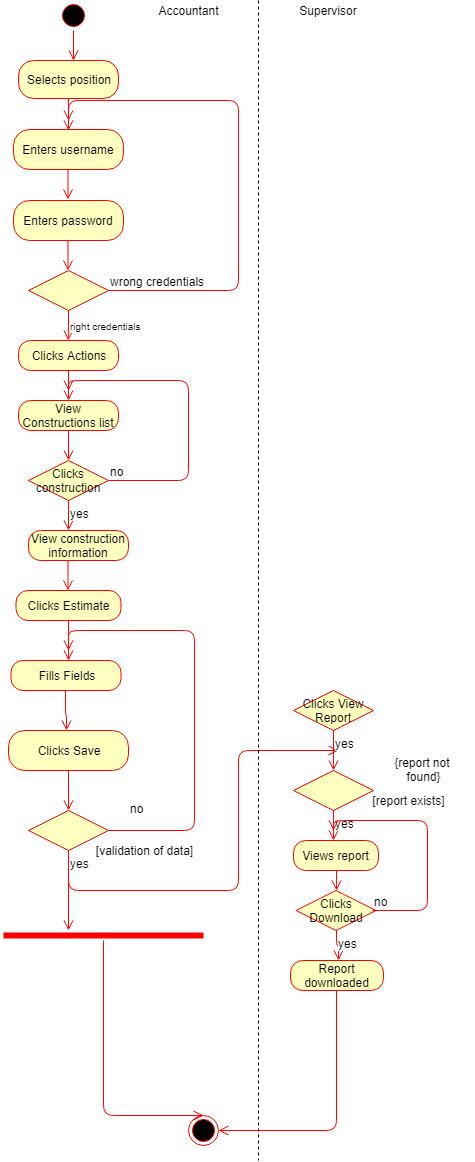

The diagram above was exported from draw.io. Its source (the exported page's mxGraphModel, read from the mxfile embedded in the PNG):
<mxGraphModel dx="840" dy="435" grid="1" gridSize="10" guides="1" tooltips="1" connect="1" arrows="1" fold="1" page="1" pageScale="1" pageWidth="850" pageHeight="1100" math="0" shadow="0">
  <root>
    <mxCell id="sns58IPoLkoy3abGR0yj-0" />
    <mxCell id="sns58IPoLkoy3abGR0yj-1" parent="sns58IPoLkoy3abGR0yj-0" />
    <mxCell id="UWKXbso0OVhRcgIoetW5-0" value="" style="ellipse;html=1;shape=startState;fillColor=#000000;strokeColor=#ff0000;fontSize=12;" parent="sns58IPoLkoy3abGR0yj-1" vertex="1">
      <mxGeometry x="390" y="20" width="30" height="30" as="geometry" />
    </mxCell>
    <mxCell id="UWKXbso0OVhRcgIoetW5-1" value="" style="edgeStyle=orthogonalEdgeStyle;html=1;verticalAlign=bottom;endArrow=open;endSize=8;strokeColor=#ff0000;fontSize=12;" parent="sns58IPoLkoy3abGR0yj-1" edge="1">
      <mxGeometry relative="1" as="geometry">
        <mxPoint x="405" y="80" as="targetPoint" />
        <mxPoint x="405" y="50" as="sourcePoint" />
      </mxGeometry>
    </mxCell>
    <mxCell id="UWKXbso0OVhRcgIoetW5-2" value="Selects position" style="rounded=1;whiteSpace=wrap;html=1;arcSize=40;fontColor=#000000;fillColor=#ffffc0;strokeColor=#ff0000;" parent="sns58IPoLkoy3abGR0yj-1" vertex="1">
      <mxGeometry x="350" y="80" width="100" height="38" as="geometry" />
    </mxCell>
    <mxCell id="UWKXbso0OVhRcgIoetW5-3" value="Enters username" style="rounded=1;whiteSpace=wrap;html=1;arcSize=40;fontColor=#000000;fillColor=#ffffc0;strokeColor=#ff0000;" parent="sns58IPoLkoy3abGR0yj-1" vertex="1">
      <mxGeometry x="345" y="149" width="110" height="40" as="geometry" />
    </mxCell>
    <mxCell id="UWKXbso0OVhRcgIoetW5-4" value="Enters password" style="rounded=1;whiteSpace=wrap;html=1;arcSize=40;fontColor=#000000;fillColor=#ffffc0;strokeColor=#ff0000;" parent="sns58IPoLkoy3abGR0yj-1" vertex="1">
      <mxGeometry x="345" y="220" width="110" height="40" as="geometry" />
    </mxCell>
    <mxCell id="UWKXbso0OVhRcgIoetW5-5" value="" style="rhombus;whiteSpace=wrap;html=1;fillColor=#ffffc0;strokeColor=#ff0000;fontSize=14;" parent="sns58IPoLkoy3abGR0yj-1" vertex="1">
      <mxGeometry x="360" y="290" width="80" height="40" as="geometry" />
    </mxCell>
    <mxCell id="UWKXbso0OVhRcgIoetW5-6" value="wrong credentials" style="edgeStyle=orthogonalEdgeStyle;html=1;align=left;verticalAlign=bottom;endArrow=open;endSize=8;strokeColor=#ff0000;fontSize=12;" parent="sns58IPoLkoy3abGR0yj-1" source="UWKXbso0OVhRcgIoetW5-5" edge="1">
      <mxGeometry x="-1" relative="1" as="geometry">
        <mxPoint x="400.33333333333326" y="140" as="targetPoint" />
        <Array as="points">
          <mxPoint x="570" y="310" />
          <mxPoint x="570" y="120" />
          <mxPoint x="400" y="120" />
        </Array>
      </mxGeometry>
    </mxCell>
    <mxCell id="UWKXbso0OVhRcgIoetW5-7" value="&lt;font size=&quot;1&quot;&gt;right credentials&lt;/font&gt;" style="edgeStyle=orthogonalEdgeStyle;html=1;align=left;verticalAlign=top;endArrow=open;endSize=8;strokeColor=#ff0000;fontSize=14;entryX=0.5;entryY=0;entryDx=0;entryDy=0;" parent="sns58IPoLkoy3abGR0yj-1" source="UWKXbso0OVhRcgIoetW5-5" edge="1">
      <mxGeometry x="-1" relative="1" as="geometry">
        <mxPoint x="399.66666666666674" y="360" as="targetPoint" />
      </mxGeometry>
    </mxCell>
    <mxCell id="UWKXbso0OVhRcgIoetW5-8" value="" style="edgeStyle=orthogonalEdgeStyle;html=1;verticalAlign=bottom;endArrow=open;endSize=8;strokeColor=#ff0000;fontSize=12;" parent="sns58IPoLkoy3abGR0yj-1" source="UWKXbso0OVhRcgIoetW5-2" edge="1">
      <mxGeometry relative="1" as="geometry">
        <mxPoint x="400" y="150" as="targetPoint" />
        <mxPoint x="400" y="120" as="sourcePoint" />
      </mxGeometry>
    </mxCell>
    <mxCell id="UWKXbso0OVhRcgIoetW5-9" value="" style="edgeStyle=orthogonalEdgeStyle;html=1;verticalAlign=bottom;endArrow=open;endSize=8;strokeColor=#ff0000;fontSize=12;" parent="sns58IPoLkoy3abGR0yj-1" edge="1">
      <mxGeometry relative="1" as="geometry">
        <mxPoint x="399.5" y="219" as="targetPoint" />
        <mxPoint x="399.5" y="189" as="sourcePoint" />
      </mxGeometry>
    </mxCell>
    <mxCell id="UWKXbso0OVhRcgIoetW5-10" value="" style="edgeStyle=orthogonalEdgeStyle;html=1;verticalAlign=bottom;endArrow=open;endSize=8;strokeColor=#ff0000;fontSize=12;" parent="sns58IPoLkoy3abGR0yj-1" edge="1">
      <mxGeometry relative="1" as="geometry">
        <mxPoint x="399.5" y="290" as="targetPoint" />
        <mxPoint x="399.5" y="260" as="sourcePoint" />
      </mxGeometry>
    </mxCell>
    <mxCell id="UWKXbso0OVhRcgIoetW5-11" value="Clicks Actions" style="rounded=1;whiteSpace=wrap;html=1;arcSize=40;fontColor=#000000;fillColor=#ffffc0;strokeColor=#ff0000;" parent="sns58IPoLkoy3abGR0yj-1" vertex="1">
      <mxGeometry x="350" y="360" width="100" height="30" as="geometry" />
    </mxCell>
    <mxCell id="R-wJIK--9c8vcCEJC0AP-0" value="View Constructions list" style="rounded=1;whiteSpace=wrap;html=1;arcSize=40;fontColor=#000000;fillColor=#ffffc0;strokeColor=#ff0000;" parent="sns58IPoLkoy3abGR0yj-1" vertex="1">
      <mxGeometry x="350" y="420" width="100" height="30" as="geometry" />
    </mxCell>
    <mxCell id="R-wJIK--9c8vcCEJC0AP-1" value="Clicks construction&lt;br&gt;" style="rhombus;whiteSpace=wrap;html=1;fillColor=#ffffc0;strokeColor=#ff0000;fontSize=12;" parent="sns58IPoLkoy3abGR0yj-1" vertex="1">
      <mxGeometry x="360" y="480" width="80" height="40" as="geometry" />
    </mxCell>
    <mxCell id="R-wJIK--9c8vcCEJC0AP-2" value="no" style="edgeStyle=orthogonalEdgeStyle;html=1;align=left;verticalAlign=bottom;endArrow=open;endSize=8;strokeColor=#ff0000;fontSize=12;" parent="sns58IPoLkoy3abGR0yj-1" source="R-wJIK--9c8vcCEJC0AP-1" edge="1">
      <mxGeometry x="-1" relative="1" as="geometry">
        <mxPoint x="400" y="410" as="targetPoint" />
        <Array as="points">
          <mxPoint x="520" y="500" />
          <mxPoint x="520" y="400" />
          <mxPoint x="400" y="400" />
        </Array>
      </mxGeometry>
    </mxCell>
    <mxCell id="R-wJIK--9c8vcCEJC0AP-3" value="View construction information" style="rounded=1;whiteSpace=wrap;html=1;arcSize=40;fontColor=#000000;fillColor=#ffffc0;strokeColor=#ff0000;" parent="sns58IPoLkoy3abGR0yj-1" vertex="1">
      <mxGeometry x="360" y="550" width="100" height="30" as="geometry" />
    </mxCell>
    <mxCell id="ak2Sia4tVmvh7qZWyOus-0" value="" style="edgeStyle=orthogonalEdgeStyle;html=1;verticalAlign=bottom;endArrow=open;endSize=8;strokeColor=#ff0000;fontSize=12;" parent="sns58IPoLkoy3abGR0yj-1" edge="1">
      <mxGeometry relative="1" as="geometry">
        <mxPoint x="399.9000000000001" y="419.9" as="targetPoint" />
        <mxPoint x="399.9000000000001" y="389.5" as="sourcePoint" />
        <Array as="points">
          <mxPoint x="399.5" y="419.5" />
          <mxPoint x="399.5" y="419.5" />
        </Array>
      </mxGeometry>
    </mxCell>
    <mxCell id="ak2Sia4tVmvh7qZWyOus-1" value="" style="edgeStyle=orthogonalEdgeStyle;html=1;verticalAlign=bottom;endArrow=open;endSize=8;strokeColor=#ff0000;fontSize=12;" parent="sns58IPoLkoy3abGR0yj-1" edge="1">
      <mxGeometry relative="1" as="geometry">
        <mxPoint x="400" y="480" as="targetPoint" />
        <mxPoint x="400" y="450" as="sourcePoint" />
      </mxGeometry>
    </mxCell>
    <mxCell id="ak2Sia4tVmvh7qZWyOus-2" value="yes" style="edgeStyle=orthogonalEdgeStyle;html=1;align=left;verticalAlign=top;endArrow=open;endSize=8;strokeColor=#ff0000;fontSize=12;" parent="sns58IPoLkoy3abGR0yj-1" edge="1">
      <mxGeometry x="-1" relative="1" as="geometry">
        <mxPoint x="400" y="550" as="targetPoint" />
        <mxPoint x="400" y="520" as="sourcePoint" />
      </mxGeometry>
    </mxCell>
    <mxCell id="ak2Sia4tVmvh7qZWyOus-3" value="" style="edgeStyle=orthogonalEdgeStyle;html=1;verticalAlign=bottom;endArrow=open;endSize=8;strokeColor=#ff0000;fontSize=12;" parent="sns58IPoLkoy3abGR0yj-1" edge="1">
      <mxGeometry relative="1" as="geometry">
        <mxPoint x="399.5" y="610" as="targetPoint" />
        <mxPoint x="399.5" y="580" as="sourcePoint" />
      </mxGeometry>
    </mxCell>
    <mxCell id="ak2Sia4tVmvh7qZWyOus-4" value="Clicks Estimate" style="rounded=1;whiteSpace=wrap;html=1;arcSize=40;fontColor=#000000;fillColor=#ffffc0;strokeColor=#ff0000;" parent="sns58IPoLkoy3abGR0yj-1" vertex="1">
      <mxGeometry x="347.5" y="610" width="105" height="30" as="geometry" />
    </mxCell>
    <mxCell id="ak2Sia4tVmvh7qZWyOus-5" value="" style="edgeStyle=orthogonalEdgeStyle;html=1;verticalAlign=bottom;endArrow=open;endSize=8;strokeColor=#ff0000;fontSize=12;" parent="sns58IPoLkoy3abGR0yj-1" source="ak2Sia4tVmvh7qZWyOus-4" edge="1">
      <mxGeometry relative="1" as="geometry">
        <mxPoint x="400" y="680" as="targetPoint" />
      </mxGeometry>
    </mxCell>
    <mxCell id="ots8VqxUOxCcNbNs9OS4-0" value="Fills Fields" style="rounded=1;whiteSpace=wrap;html=1;arcSize=40;fontColor=#000000;fillColor=#ffffc0;strokeColor=#ff0000;" parent="sns58IPoLkoy3abGR0yj-1" vertex="1">
      <mxGeometry x="342.5" y="680" width="110" height="30" as="geometry" />
    </mxCell>
    <mxCell id="ots8VqxUOxCcNbNs9OS4-1" value="" style="edgeStyle=orthogonalEdgeStyle;html=1;verticalAlign=bottom;endArrow=open;endSize=8;strokeColor=#ff0000;fontSize=12;" parent="sns58IPoLkoy3abGR0yj-1" edge="1">
      <mxGeometry relative="1" as="geometry">
        <mxPoint x="397.70000000000005" y="749.9000000000001" as="targetPoint" />
        <mxPoint x="396.9000000000001" y="709.9000000000001" as="sourcePoint" />
        <Array as="points">
          <mxPoint x="397.5" y="734.5" />
          <mxPoint x="397.5" y="734.5" />
        </Array>
      </mxGeometry>
    </mxCell>
    <mxCell id="ots8VqxUOxCcNbNs9OS4-2" value="Clicks Save" style="rounded=1;whiteSpace=wrap;html=1;arcSize=40;fontColor=#000000;fillColor=#ffffc0;strokeColor=#ff0000;" parent="sns58IPoLkoy3abGR0yj-1" vertex="1">
      <mxGeometry x="340" y="750" width="120" height="40" as="geometry" />
    </mxCell>
    <mxCell id="ots8VqxUOxCcNbNs9OS4-3" value="" style="edgeStyle=orthogonalEdgeStyle;html=1;verticalAlign=bottom;endArrow=open;endSize=8;strokeColor=#ff0000;fontSize=12;" parent="sns58IPoLkoy3abGR0yj-1" source="ots8VqxUOxCcNbNs9OS4-2" edge="1">
      <mxGeometry relative="1" as="geometry">
        <mxPoint x="400" y="830" as="targetPoint" />
      </mxGeometry>
    </mxCell>
    <mxCell id="ots8VqxUOxCcNbNs9OS4-4" value="" style="rhombus;whiteSpace=wrap;html=1;fillColor=#ffffc0;strokeColor=#ff0000;fontSize=12;" parent="sns58IPoLkoy3abGR0yj-1" vertex="1">
      <mxGeometry x="360" y="830" width="80" height="40" as="geometry" />
    </mxCell>
    <mxCell id="ots8VqxUOxCcNbNs9OS4-5" value="yes" style="edgeStyle=orthogonalEdgeStyle;html=1;align=left;verticalAlign=top;endArrow=open;endSize=8;strokeColor=#ff0000;fontSize=12;" parent="sns58IPoLkoy3abGR0yj-1" source="ots8VqxUOxCcNbNs9OS4-4" edge="1">
      <mxGeometry x="-1" relative="1" as="geometry">
        <mxPoint x="670" y="770" as="targetPoint" />
        <Array as="points">
          <mxPoint x="400" y="910" />
          <mxPoint x="570" y="910" />
        </Array>
      </mxGeometry>
    </mxCell>
    <mxCell id="ots8VqxUOxCcNbNs9OS4-6" value="[validation of data]" style="text;html=1;strokeColor=none;fillColor=none;align=center;verticalAlign=middle;whiteSpace=wrap;rounded=0;fontSize=12;" parent="sns58IPoLkoy3abGR0yj-1" vertex="1">
      <mxGeometry x="425" y="860" width="101" height="20" as="geometry" />
    </mxCell>
    <mxCell id="ots8VqxUOxCcNbNs9OS4-8" value="no" style="edgeStyle=orthogonalEdgeStyle;html=1;align=left;verticalAlign=bottom;endArrow=open;endSize=8;strokeColor=#ff0000;fontSize=12;exitX=1;exitY=0.5;exitDx=0;exitDy=0;" parent="sns58IPoLkoy3abGR0yj-1" source="ots8VqxUOxCcNbNs9OS4-4" edge="1">
      <mxGeometry x="-0.5434" y="66" relative="1" as="geometry">
        <mxPoint x="400" y="670" as="targetPoint" />
        <mxPoint x="446.79999999999995" y="850" as="sourcePoint" />
        <Array as="points">
          <mxPoint x="526" y="850" />
          <mxPoint x="526" y="650" />
          <mxPoint x="400" y="650" />
          <mxPoint x="400" y="660" />
        </Array>
        <mxPoint as="offset" />
      </mxGeometry>
    </mxCell>
    <mxCell id="ots8VqxUOxCcNbNs9OS4-9" value="Accountant" style="text;html=1;strokeColor=none;fillColor=none;align=center;verticalAlign=middle;whiteSpace=wrap;rounded=0;fontSize=12;" parent="sns58IPoLkoy3abGR0yj-1" vertex="1">
      <mxGeometry x="500" y="20" width="40" height="20" as="geometry" />
    </mxCell>
    <mxCell id="ots8VqxUOxCcNbNs9OS4-12" value="" style="endArrow=none;dashed=1;html=1;fontSize=12;" parent="sns58IPoLkoy3abGR0yj-1" edge="1">
      <mxGeometry width="50" height="50" relative="1" as="geometry">
        <mxPoint x="590" y="20" as="sourcePoint" />
        <mxPoint x="590" y="1180" as="targetPoint" />
      </mxGeometry>
    </mxCell>
    <mxCell id="ots8VqxUOxCcNbNs9OS4-13" value="Supervisor" style="text;html=1;strokeColor=none;fillColor=none;align=center;verticalAlign=middle;whiteSpace=wrap;rounded=0;fontSize=12;" parent="sns58IPoLkoy3abGR0yj-1" vertex="1">
      <mxGeometry x="640" y="20" width="40" height="20" as="geometry" />
    </mxCell>
    <mxCell id="sQV6lzbuUxvmOW7viKFa-8" value="Clicks View Report" style="rhombus;whiteSpace=wrap;html=1;fillColor=#ffffc0;strokeColor=#ff0000;fontSize=12;" parent="sns58IPoLkoy3abGR0yj-1" vertex="1">
      <mxGeometry x="625" y="710" width="80" height="40" as="geometry" />
    </mxCell>
    <mxCell id="sQV6lzbuUxvmOW7viKFa-10" value="yes" style="edgeStyle=orthogonalEdgeStyle;html=1;align=left;verticalAlign=top;endArrow=open;endSize=8;strokeColor=#ff0000;fontSize=12;" parent="sns58IPoLkoy3abGR0yj-1" source="sQV6lzbuUxvmOW7viKFa-8" edge="1">
      <mxGeometry x="-1" relative="1" as="geometry">
        <mxPoint x="665" y="790" as="targetPoint" />
        <Array as="points">
          <mxPoint x="665" y="780" />
          <mxPoint x="665" y="780" />
        </Array>
      </mxGeometry>
    </mxCell>
    <mxCell id="sQV6lzbuUxvmOW7viKFa-11" value="" style="rhombus;whiteSpace=wrap;html=1;fillColor=#ffffc0;strokeColor=#ff0000;fontSize=12;" parent="sns58IPoLkoy3abGR0yj-1" vertex="1">
      <mxGeometry x="625" y="790" width="80" height="40" as="geometry" />
    </mxCell>
    <mxCell id="sQV6lzbuUxvmOW7viKFa-13" value="yes" style="edgeStyle=orthogonalEdgeStyle;html=1;align=left;verticalAlign=top;endArrow=open;endSize=8;strokeColor=#ff0000;fontSize=12;" parent="sns58IPoLkoy3abGR0yj-1" source="sQV6lzbuUxvmOW7viKFa-11" edge="1">
      <mxGeometry x="-1" relative="1" as="geometry">
        <mxPoint x="665" y="860" as="targetPoint" />
      </mxGeometry>
    </mxCell>
    <mxCell id="sQV6lzbuUxvmOW7viKFa-14" value="[report exists]" style="text;html=1;strokeColor=none;fillColor=none;align=center;verticalAlign=middle;whiteSpace=wrap;rounded=0;fontSize=12;" parent="sns58IPoLkoy3abGR0yj-1" vertex="1">
      <mxGeometry x="690" y="810" width="101" height="20" as="geometry" />
    </mxCell>
    <mxCell id="sQV6lzbuUxvmOW7viKFa-15" value="{report not &lt;br&gt;found}" style="text;html=1;strokeColor=none;fillColor=none;align=center;verticalAlign=middle;whiteSpace=wrap;rounded=0;fontSize=12;" parent="sns58IPoLkoy3abGR0yj-1" vertex="1">
      <mxGeometry x="705" y="779" width="101" height="20" as="geometry" />
    </mxCell>
    <mxCell id="sQV6lzbuUxvmOW7viKFa-18" value="Views report" style="rounded=1;whiteSpace=wrap;html=1;arcSize=40;fontColor=#000000;fillColor=#ffffc0;strokeColor=#ff0000;" parent="sns58IPoLkoy3abGR0yj-1" vertex="1">
      <mxGeometry x="625" y="860" width="85" height="30" as="geometry" />
    </mxCell>
    <mxCell id="sQV6lzbuUxvmOW7viKFa-19" value="" style="edgeStyle=orthogonalEdgeStyle;html=1;verticalAlign=bottom;endArrow=open;endSize=8;strokeColor=#ff0000;fontSize=12;" parent="sns58IPoLkoy3abGR0yj-1" source="sQV6lzbuUxvmOW7viKFa-18" edge="1">
      <mxGeometry relative="1" as="geometry">
        <mxPoint x="668" y="910" as="targetPoint" />
      </mxGeometry>
    </mxCell>
    <mxCell id="sQV6lzbuUxvmOW7viKFa-20" value="Clicks Download" style="rhombus;whiteSpace=wrap;html=1;fillColor=#ffffc0;strokeColor=#ff0000;fontSize=12;" parent="sns58IPoLkoy3abGR0yj-1" vertex="1">
      <mxGeometry x="627.5" y="910" width="80" height="40" as="geometry" />
    </mxCell>
    <mxCell id="sQV6lzbuUxvmOW7viKFa-22" value="yes" style="edgeStyle=orthogonalEdgeStyle;html=1;align=left;verticalAlign=top;endArrow=open;endSize=8;strokeColor=#ff0000;fontSize=12;" parent="sns58IPoLkoy3abGR0yj-1" source="sQV6lzbuUxvmOW7viKFa-20" edge="1">
      <mxGeometry x="-1" relative="1" as="geometry">
        <mxPoint x="670" y="980" as="targetPoint" />
      </mxGeometry>
    </mxCell>
    <mxCell id="sQV6lzbuUxvmOW7viKFa-23" value="no" style="edgeStyle=orthogonalEdgeStyle;html=1;align=left;verticalAlign=bottom;endArrow=open;endSize=8;strokeColor=#ff0000;fontSize=12;" parent="sns58IPoLkoy3abGR0yj-1" edge="1">
      <mxGeometry x="-1" relative="1" as="geometry">
        <mxPoint x="664.5" y="850" as="targetPoint" />
        <mxPoint x="704" y="930" as="sourcePoint" />
        <Array as="points">
          <mxPoint x="758.5" y="930" />
          <mxPoint x="758.5" y="840" />
        </Array>
      </mxGeometry>
    </mxCell>
    <mxCell id="sQV6lzbuUxvmOW7viKFa-24" value="Report downloaded" style="rounded=1;whiteSpace=wrap;html=1;arcSize=40;fontColor=#000000;fillColor=#ffffc0;strokeColor=#ff0000;" parent="sns58IPoLkoy3abGR0yj-1" vertex="1">
      <mxGeometry x="622" y="980" width="93" height="30" as="geometry" />
    </mxCell>
    <mxCell id="sQV6lzbuUxvmOW7viKFa-25" value="" style="edgeStyle=orthogonalEdgeStyle;html=1;verticalAlign=bottom;endArrow=open;endSize=8;strokeColor=#ff0000;fontSize=12;entryX=1;entryY=0.5;entryDx=0;entryDy=0;" parent="sns58IPoLkoy3abGR0yj-1" source="sQV6lzbuUxvmOW7viKFa-24" target="sQV6lzbuUxvmOW7viKFa-26" edge="1">
      <mxGeometry relative="1" as="geometry">
        <mxPoint x="668" y="1150" as="targetPoint" />
        <Array as="points">
          <mxPoint x="668" y="1150" />
        </Array>
      </mxGeometry>
    </mxCell>
    <mxCell id="sQV6lzbuUxvmOW7viKFa-26" value="" style="ellipse;html=1;shape=endState;fillColor=#000000;strokeColor=#ff0000;fontSize=12;" parent="sns58IPoLkoy3abGR0yj-1" vertex="1">
      <mxGeometry x="520" y="1135" width="30" height="30" as="geometry" />
    </mxCell>
    <mxCell id="sQV6lzbuUxvmOW7viKFa-27" value="" style="shape=line;html=1;strokeWidth=6;strokeColor=#ff0000;fontSize=12;" parent="sns58IPoLkoy3abGR0yj-1" vertex="1">
      <mxGeometry x="335" y="950" width="200" height="10" as="geometry" />
    </mxCell>
    <mxCell id="sQV6lzbuUxvmOW7viKFa-28" value="" style="edgeStyle=orthogonalEdgeStyle;html=1;verticalAlign=bottom;endArrow=open;endSize=8;strokeColor=#ff0000;fontSize=12;entryX=0.5;entryY=0;entryDx=0;entryDy=0;" parent="sns58IPoLkoy3abGR0yj-1" source="sQV6lzbuUxvmOW7viKFa-27" target="sQV6lzbuUxvmOW7viKFa-26" edge="1">
      <mxGeometry relative="1" as="geometry">
        <mxPoint x="435" y="1030" as="targetPoint" />
        <Array as="points">
          <mxPoint x="435" y="1135" />
        </Array>
      </mxGeometry>
    </mxCell>
    <mxCell id="sQV6lzbuUxvmOW7viKFa-29" value="" style="edgeStyle=orthogonalEdgeStyle;html=1;verticalAlign=bottom;endArrow=open;endSize=8;strokeColor=#ff0000;fontSize=12;" parent="sns58IPoLkoy3abGR0yj-1" edge="1">
      <mxGeometry relative="1" as="geometry">
        <mxPoint x="400" y="950" as="targetPoint" />
        <mxPoint x="400" y="900" as="sourcePoint" />
      </mxGeometry>
    </mxCell>
  </root>
</mxGraphModel>